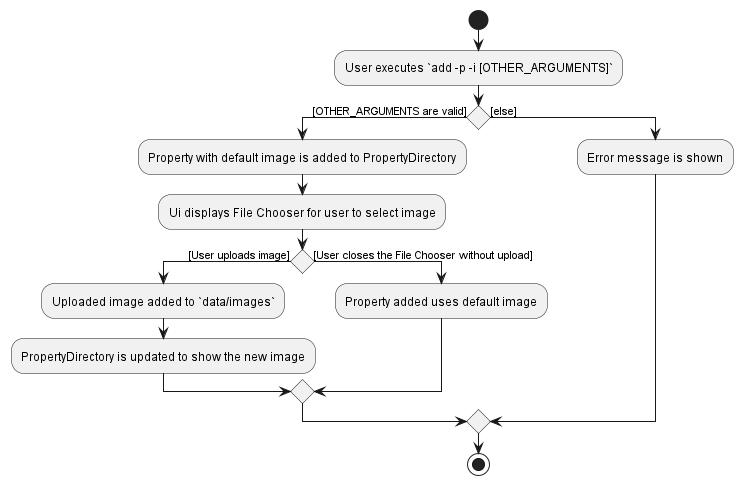

The diagram above was rendered by PlantUML. Its source (embedded in the PNG):
@startuml
start
:User executes `add -p -i [OTHER_ARGUMENTS]`;

'Since the beta syntax does not support placing the condition outside the
'diamond we place it as the true branch instead.

if () then ([OTHER_ARGUMENTS are valid])
    :Property with default image is added to PropertyDirectory;
    :Ui displays File Chooser for user to select image;
    if () then ([User uploads image])
        :Uploaded image added to `data/images`;
        :PropertyDirectory is updated to show the new image;
    else ([User closes the File Chooser without upload])
        :Property added uses default image;
    endif
else ([else])
    :Error message is shown;
endif
stop
@enduml